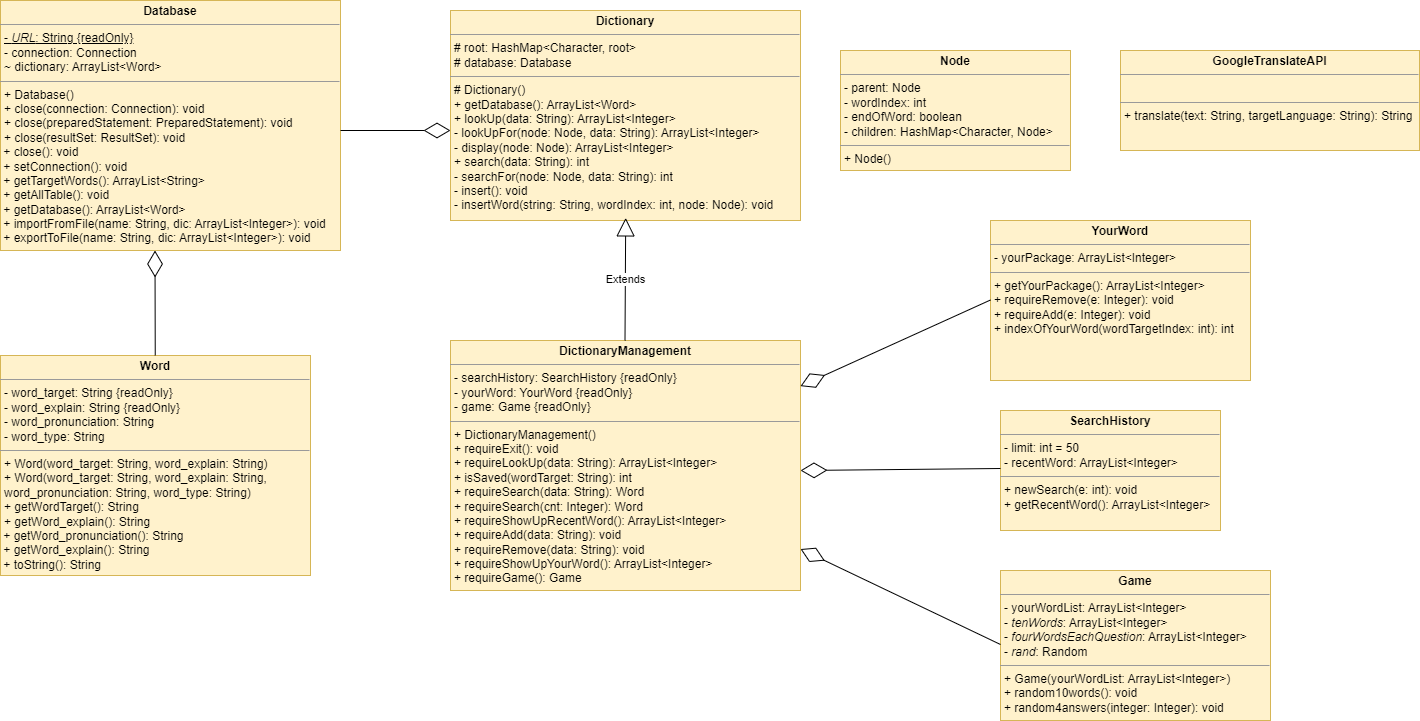

The diagram above was exported from draw.io. Its source (the exported page's mxGraphModel, read from the mxfile embedded in the PNG):
<mxGraphModel dx="785" dy="454" grid="1" gridSize="10" guides="1" tooltips="1" connect="1" arrows="1" fold="1" page="1" pageScale="1" pageWidth="827" pageHeight="1169" math="0" shadow="0">
  <root>
    <mxCell id="WIyWlLk6GJQsqaUBKTNV-0" />
    <mxCell id="WIyWlLk6GJQsqaUBKTNV-1" parent="WIyWlLk6GJQsqaUBKTNV-0" />
    <mxCell id="LpVp-RJwpndFsouHzVmd-6" value="&lt;p style=&quot;margin:0px;margin-top:4px;text-align:center;&quot;&gt;&lt;b&gt;Word&lt;/b&gt;&lt;/p&gt;&lt;hr size=&quot;1&quot;&gt;&lt;p style=&quot;margin:0px;margin-left:4px;&quot;&gt;- word_target: String {readOnly}&lt;/p&gt;&lt;p style=&quot;margin:0px;margin-left:4px;&quot;&gt;- word_explain: String {readOnly}&lt;/p&gt;&lt;p style=&quot;margin:0px;margin-left:4px;&quot;&gt;- word_pronunciation: String&amp;nbsp;&lt;/p&gt;&lt;p style=&quot;margin:0px;margin-left:4px;&quot;&gt;- word_type: String&amp;nbsp;&lt;/p&gt;&lt;hr size=&quot;1&quot;&gt;&lt;p style=&quot;margin:0px;margin-left:4px;&quot;&gt;+ Word(word_target: String, word_explain: String)&lt;/p&gt;&lt;p style=&quot;margin:0px;margin-left:4px;&quot;&gt;+ Word(word_target: String, word_explain: String, word_pronunciation: String, word_type: String)&lt;br&gt;&lt;/p&gt;&lt;p style=&quot;margin:0px;margin-left:4px;&quot;&gt;+ getWordTarget(): String&lt;/p&gt;&lt;p style=&quot;margin:0px;margin-left:4px;&quot;&gt;+&amp;nbsp;getWord_explain(): String&lt;/p&gt;&amp;nbsp;+ getWord_pronunciation(): String&lt;br&gt;&amp;nbsp;+ getWord_explain(): String&lt;br&gt;&amp;nbsp;+ toString(): String&lt;br&gt;&lt;p style=&quot;margin:0px;margin-left:4px;&quot;&gt;&amp;nbsp;&lt;/p&gt;&lt;p style=&quot;margin:0px;margin-left:4px;&quot;&gt;&lt;br&gt;&lt;/p&gt;" style="verticalAlign=top;align=left;overflow=fill;fontSize=12;fontFamily=Helvetica;html=1;whiteSpace=wrap;fillColor=#fff2cc;strokeColor=#d6b656;" parent="WIyWlLk6GJQsqaUBKTNV-1" vertex="1">
      <mxGeometry x="40" y="475" width="310" height="220" as="geometry" />
    </mxCell>
    <mxCell id="LpVp-RJwpndFsouHzVmd-7" value="&lt;p style=&quot;margin:0px;margin-top:4px;text-align:center;&quot;&gt;&lt;b&gt;Dictionary&lt;/b&gt;&lt;/p&gt;&lt;hr size=&quot;1&quot;&gt;&lt;p style=&quot;margin:0px;margin-left:4px;&quot;&gt;# root: HashMap&amp;lt;Character, root&amp;gt;&lt;/p&gt;&lt;p style=&quot;margin:0px;margin-left:4px;&quot;&gt;# database: Database&lt;/p&gt;&lt;hr size=&quot;1&quot;&gt;&lt;p style=&quot;margin:0px;margin-left:4px;&quot;&gt;# Dictionary()&lt;/p&gt;&lt;p style=&quot;margin:0px;margin-left:4px;&quot;&gt;+ getDatabase(): ArrayList&amp;lt;Word&amp;gt;&lt;/p&gt;&lt;p style=&quot;margin:0px;margin-left:4px;&quot;&gt;+ lookUp(data: String): ArrayList&amp;lt;Integer&amp;gt;&lt;/p&gt;&lt;p style=&quot;margin:0px;margin-left:4px;&quot;&gt;- lookUpFor(node: Node, data: String): ArrayList&amp;lt;Integer&amp;gt;&lt;/p&gt;&lt;p style=&quot;margin:0px;margin-left:4px;&quot;&gt;- display(node: Node): ArrayList&amp;lt;Integer&amp;gt;&lt;/p&gt;&lt;p style=&quot;margin:0px;margin-left:4px;&quot;&gt;+ search(data: String): int&lt;/p&gt;&lt;p style=&quot;margin:0px;margin-left:4px;&quot;&gt;- searchFor(node: Node, data: String): int&lt;/p&gt;&lt;p style=&quot;margin:0px;margin-left:4px;&quot;&gt;- insert(): void&lt;/p&gt;&lt;p style=&quot;margin:0px;margin-left:4px;&quot;&gt;- insertWord(string: String, wordIndex: int, node: Node): void&lt;/p&gt;&lt;p style=&quot;margin:0px;margin-left:4px;&quot;&gt;&lt;br&gt;&lt;/p&gt;" style="verticalAlign=top;align=left;overflow=fill;fontSize=12;fontFamily=Helvetica;html=1;whiteSpace=wrap;fillColor=#fff2cc;strokeColor=#d6b656;" parent="WIyWlLk6GJQsqaUBKTNV-1" vertex="1">
      <mxGeometry x="490" y="130" width="350" height="210" as="geometry" />
    </mxCell>
    <mxCell id="LpVp-RJwpndFsouHzVmd-8" value="&lt;p style=&quot;margin:0px;margin-top:4px;text-align:center;&quot;&gt;&lt;b&gt;Database&lt;/b&gt;&lt;/p&gt;&lt;hr size=&quot;1&quot;&gt;&lt;p style=&quot;margin:0px;margin-left:4px;&quot;&gt;&lt;u&gt;- &lt;i&gt;URL&lt;/i&gt;: String {readOnly}&lt;/u&gt;&lt;/p&gt;&lt;p style=&quot;margin:0px;margin-left:4px;&quot;&gt;- connection: Connection&lt;/p&gt;&lt;p style=&quot;margin:0px;margin-left:4px;&quot;&gt;&lt;span style=&quot;background-color: initial;&quot;&gt;~ dictionary: ArrayList&amp;lt;Word&amp;gt;&lt;/span&gt;&lt;/p&gt;&lt;hr size=&quot;1&quot;&gt;&lt;p style=&quot;margin:0px;margin-left:4px;&quot;&gt;+ Database()&lt;/p&gt;&lt;p style=&quot;margin:0px;margin-left:4px;&quot;&gt;+ close(connection: Connection): void&lt;br&gt;&lt;/p&gt;&lt;p style=&quot;margin:0px;margin-left:4px;&quot;&gt;+ close(preparedStatement: PreparedStatement): void&lt;/p&gt;&lt;p style=&quot;margin:0px;margin-left:4px;&quot;&gt;+&amp;nbsp;close(resultSet:&amp;nbsp;ResultSet): void&lt;/p&gt;&amp;nbsp;+ close(): void&lt;br&gt;&amp;nbsp;+ setConnection(): void&lt;br&gt;&amp;nbsp;+&amp;nbsp;getTargetWords():&amp;nbsp;ArrayList&amp;lt;String&amp;gt;&lt;br&gt;&amp;nbsp;+&amp;nbsp;getAllTable(): void&lt;br&gt;&amp;nbsp;+ getDatabase(): ArrayList&amp;lt;Word&amp;gt;&lt;br&gt;&amp;nbsp;+ importFromFile(name: String, dic: ArrayList&amp;lt;Integer&amp;gt;): void&lt;br&gt;&amp;nbsp;+ exportToFile(name: String, dic: ArrayList&amp;lt;Integer&amp;gt;): void&lt;br&gt;&lt;p style=&quot;margin:0px;margin-left:4px;&quot;&gt;&amp;nbsp;&lt;/p&gt;&lt;p style=&quot;margin:0px;margin-left:4px;&quot;&gt;&lt;br&gt;&lt;/p&gt;" style="verticalAlign=top;align=left;overflow=fill;fontSize=12;fontFamily=Helvetica;html=1;whiteSpace=wrap;fillColor=#fff2cc;strokeColor=#d6b656;" parent="WIyWlLk6GJQsqaUBKTNV-1" vertex="1">
      <mxGeometry x="40" y="120" width="340" height="250" as="geometry" />
    </mxCell>
    <mxCell id="LpVp-RJwpndFsouHzVmd-27" value="&lt;p style=&quot;margin:0px;margin-top:4px;text-align:center;&quot;&gt;&lt;b&gt;Node&lt;/b&gt;&lt;/p&gt;&lt;hr size=&quot;1&quot;&gt;&lt;p style=&quot;margin:0px;margin-left:4px;&quot;&gt;- parent: Node&lt;/p&gt;&lt;p style=&quot;margin:0px;margin-left:4px;&quot;&gt;- wordIndex: int&lt;/p&gt;&lt;p style=&quot;margin:0px;margin-left:4px;&quot;&gt;- endOfWord: boolean&lt;/p&gt;&lt;p style=&quot;margin:0px;margin-left:4px;&quot;&gt;- children: HashMap&amp;lt;Character, Node&amp;gt;&lt;/p&gt;&lt;hr size=&quot;1&quot;&gt;&lt;p style=&quot;margin:0px;margin-left:4px;&quot;&gt;+ Node()&lt;/p&gt;" style="verticalAlign=top;align=left;overflow=fill;fontSize=12;fontFamily=Helvetica;html=1;whiteSpace=wrap;fillColor=#fff2cc;strokeColor=#d6b656;" parent="WIyWlLk6GJQsqaUBKTNV-1" vertex="1">
      <mxGeometry x="880" y="170" width="230" height="120" as="geometry" />
    </mxCell>
    <mxCell id="LpVp-RJwpndFsouHzVmd-30" value="&lt;p style=&quot;margin:0px;margin-top:4px;text-align:center;&quot;&gt;&lt;b&gt;DictionaryManagement&lt;/b&gt;&lt;/p&gt;&lt;hr size=&quot;1&quot;&gt;&lt;p style=&quot;margin:0px;margin-left:4px;&quot;&gt;- searchHistory: SearchHistory {readOnly}&lt;/p&gt;&lt;p style=&quot;margin:0px;margin-left:4px;&quot;&gt;- yourWord: YourWord&amp;nbsp;{readOnly}&lt;/p&gt;&lt;p style=&quot;margin:0px;margin-left:4px;&quot;&gt;- game: Game {readOnly}&lt;/p&gt;&lt;hr size=&quot;1&quot;&gt;&lt;p style=&quot;margin:0px;margin-left:4px;&quot;&gt;+ DictionaryManagement()&lt;/p&gt;&lt;p style=&quot;margin:0px;margin-left:4px;&quot;&gt;+ requireExit(): void&lt;/p&gt;&lt;p style=&quot;margin:0px;margin-left:4px;&quot;&gt;+ requireLookUp(data: String): ArrayList&amp;lt;Integer&amp;gt;&lt;/p&gt;&lt;p style=&quot;margin:0px;margin-left:4px;&quot;&gt;+ isSaved(wordTarget: String): int&lt;/p&gt;&lt;p style=&quot;margin:0px;margin-left:4px;&quot;&gt;+ requireSearch(data: String): Word&lt;/p&gt;&lt;p style=&quot;margin:0px;margin-left:4px;&quot;&gt;+ requireSearch(cnt: Integer): Word&lt;br&gt;&lt;/p&gt;&lt;p style=&quot;margin:0px;margin-left:4px;&quot;&gt;+ requireShowUpRecentWord(): ArrayList&amp;lt;Integer&amp;gt;&lt;/p&gt;&lt;p style=&quot;margin:0px;margin-left:4px;&quot;&gt;+ requireAdd(data: String): void&lt;/p&gt;&lt;p style=&quot;margin:0px;margin-left:4px;&quot;&gt;+ requireRemove(data: String): void&lt;/p&gt;&lt;p style=&quot;margin:0px;margin-left:4px;&quot;&gt;+ requireShowUpYourWord(): ArrayList&amp;lt;Integer&amp;gt;&lt;/p&gt;&lt;p style=&quot;margin:0px;margin-left:4px;&quot;&gt;+ requireGame(): Game&lt;/p&gt;" style="verticalAlign=top;align=left;overflow=fill;fontSize=12;fontFamily=Helvetica;html=1;whiteSpace=wrap;fillColor=#fff2cc;strokeColor=#d6b656;" parent="WIyWlLk6GJQsqaUBKTNV-1" vertex="1">
      <mxGeometry x="490" y="460" width="350" height="250" as="geometry" />
    </mxCell>
    <mxCell id="LpVp-RJwpndFsouHzVmd-31" value="&lt;p style=&quot;margin:0px;margin-top:4px;text-align:center;&quot;&gt;&lt;b&gt;SearchHistory&lt;/b&gt;&lt;/p&gt;&lt;hr size=&quot;1&quot;&gt;&lt;p style=&quot;margin:0px;margin-left:4px;&quot;&gt;- limit: int = 50&lt;/p&gt;&lt;p style=&quot;margin:0px;margin-left:4px;&quot;&gt;- recentWord: ArrayList&amp;lt;Integer&amp;gt;&lt;/p&gt;&lt;hr size=&quot;1&quot;&gt;&lt;p style=&quot;margin:0px;margin-left:4px;&quot;&gt;+ newSearch(e: int): void&lt;/p&gt;&lt;p style=&quot;margin:0px;margin-left:4px;&quot;&gt;+ getRecentWord(): ArrayList&amp;lt;Integer&amp;gt;&lt;/p&gt;&lt;p style=&quot;margin:0px;margin-left:4px;&quot;&gt;&lt;br&gt;&lt;/p&gt;" style="verticalAlign=top;align=left;overflow=fill;fontSize=12;fontFamily=Helvetica;html=1;whiteSpace=wrap;fillColor=#fff2cc;strokeColor=#d6b656;" parent="WIyWlLk6GJQsqaUBKTNV-1" vertex="1">
      <mxGeometry x="1040" y="530" width="220" height="120" as="geometry" />
    </mxCell>
    <mxCell id="LpVp-RJwpndFsouHzVmd-33" value="&lt;p style=&quot;margin:0px;margin-top:4px;text-align:center;&quot;&gt;&lt;b&gt;YourWord&lt;/b&gt;&lt;/p&gt;&lt;hr size=&quot;1&quot;&gt;&lt;p style=&quot;margin:0px;margin-left:4px;&quot;&gt;&lt;span style=&quot;background-color: initial;&quot;&gt;- yourPackage: ArrayList&amp;lt;Integer&amp;gt;&lt;/span&gt;&lt;br&gt;&lt;/p&gt;&lt;hr size=&quot;1&quot;&gt;&lt;p style=&quot;margin:0px;margin-left:4px;&quot;&gt;&lt;span style=&quot;background-color: initial;&quot;&gt;+ getYourPackage(): ArrayList&amp;lt;Integer&amp;gt;&lt;/span&gt;&lt;br&gt;&lt;/p&gt;&lt;p style=&quot;margin:0px;margin-left:4px;&quot;&gt;&lt;span style=&quot;background-color: initial;&quot;&gt;+ requireRemove(e: Integer): void&lt;/span&gt;&lt;/p&gt;&lt;p style=&quot;margin:0px;margin-left:4px;&quot;&gt;&lt;span style=&quot;background-color: initial;&quot;&gt;+ requireAdd(e: Integer): void&lt;/span&gt;&lt;/p&gt;&lt;p style=&quot;margin:0px;margin-left:4px;&quot;&gt;&lt;span style=&quot;background-color: initial;&quot;&gt;+ indexOfYourWord(wordTargetIndex: int): int&lt;/span&gt;&lt;/p&gt;&lt;p style=&quot;margin:0px;margin-left:4px;&quot;&gt;&lt;br&gt;&lt;/p&gt;" style="verticalAlign=top;align=left;overflow=fill;fontSize=12;fontFamily=Helvetica;html=1;whiteSpace=wrap;fillColor=#fff2cc;strokeColor=#d6b656;" parent="WIyWlLk6GJQsqaUBKTNV-1" vertex="1">
      <mxGeometry x="1030" y="340" width="260" height="160" as="geometry" />
    </mxCell>
    <mxCell id="LpVp-RJwpndFsouHzVmd-50" value="&lt;p style=&quot;margin:0px;margin-top:4px;text-align:center;&quot;&gt;&lt;b&gt;Game&lt;/b&gt;&lt;/p&gt;&lt;hr size=&quot;1&quot;&gt;&lt;p style=&quot;margin:0px;margin-left:4px;&quot;&gt;&lt;span style=&quot;background-color: initial;&quot;&gt;- yourWordList: ArrayList&amp;lt;Integer&amp;gt;&lt;/span&gt;&lt;br&gt;&lt;/p&gt;&lt;p style=&quot;margin:0px;margin-left:4px;&quot;&gt;- &lt;i&gt;tenWords&lt;/i&gt;: ArrayList&amp;lt;Integer&amp;gt;&lt;span style=&quot;background-color: initial;&quot;&gt;&lt;br&gt;&lt;/span&gt;&lt;/p&gt;&lt;p style=&quot;margin:0px;margin-left:4px;&quot;&gt;- &lt;i&gt;fourWordsEachQuestion&lt;/i&gt;: ArrayList&amp;lt;Integer&amp;gt;&lt;br&gt;&lt;/p&gt;&lt;p style=&quot;margin:0px;margin-left:4px;&quot;&gt;- &lt;i&gt;rand&lt;/i&gt;: Random&lt;/p&gt;&lt;hr size=&quot;1&quot;&gt;&lt;p style=&quot;margin:0px;margin-left:4px;&quot;&gt;+ Game(yourWordList: ArrayList&amp;lt;Integer&amp;gt;)&lt;/p&gt;&lt;p style=&quot;margin:0px;margin-left:4px;&quot;&gt;+ random10words(): void&lt;/p&gt;&lt;p style=&quot;margin:0px;margin-left:4px;&quot;&gt;+ random4answers(integer: Integer): void&lt;/p&gt;" style="verticalAlign=top;align=left;overflow=fill;fontSize=12;fontFamily=Helvetica;html=1;whiteSpace=wrap;fillColor=#fff2cc;strokeColor=#d6b656;" parent="WIyWlLk6GJQsqaUBKTNV-1" vertex="1">
      <mxGeometry x="1040" y="690" width="270" height="150" as="geometry" />
    </mxCell>
    <mxCell id="8GRAlTxgjW4fUB8TOhQ9-0" value="" style="endArrow=diamondThin;endFill=0;endSize=24;html=1;rounded=0;entryX=0.5;entryY=1;entryDx=0;entryDy=0;" parent="WIyWlLk6GJQsqaUBKTNV-1" source="LpVp-RJwpndFsouHzVmd-6" edge="1">
      <mxGeometry width="160" relative="1" as="geometry">
        <mxPoint x="195" y="470" as="sourcePoint" />
        <mxPoint x="194.5" y="370" as="targetPoint" />
      </mxGeometry>
    </mxCell>
    <mxCell id="8GRAlTxgjW4fUB8TOhQ9-1" value="" style="endArrow=diamondThin;endFill=0;endSize=24;html=1;rounded=0;" parent="WIyWlLk6GJQsqaUBKTNV-1" edge="1">
      <mxGeometry width="160" relative="1" as="geometry">
        <mxPoint x="380" y="250" as="sourcePoint" />
        <mxPoint x="490" y="250" as="targetPoint" />
      </mxGeometry>
    </mxCell>
    <mxCell id="8GRAlTxgjW4fUB8TOhQ9-2" value="Extends" style="endArrow=block;endSize=16;endFill=0;html=1;rounded=0;exitX=0.572;exitY=0.021;exitDx=0;exitDy=0;exitPerimeter=0;entryX=0.574;entryY=1.012;entryDx=0;entryDy=0;entryPerimeter=0;" parent="WIyWlLk6GJQsqaUBKTNV-1" edge="1">
      <mxGeometry width="160" relative="1" as="geometry">
        <mxPoint x="664.4999999999998" y="460" as="sourcePoint" />
        <mxPoint x="665.2" y="337.39" as="targetPoint" />
      </mxGeometry>
    </mxCell>
    <mxCell id="8GRAlTxgjW4fUB8TOhQ9-3" value="" style="endArrow=diamondThin;endFill=0;endSize=24;html=1;rounded=0;" parent="WIyWlLk6GJQsqaUBKTNV-1" target="LpVp-RJwpndFsouHzVmd-30" edge="1">
      <mxGeometry width="160" relative="1" as="geometry">
        <mxPoint x="1030" y="419.5" as="sourcePoint" />
        <mxPoint x="890" y="419.5" as="targetPoint" />
      </mxGeometry>
    </mxCell>
    <mxCell id="8GRAlTxgjW4fUB8TOhQ9-4" value="" style="endArrow=diamondThin;endFill=0;endSize=24;html=1;rounded=0;" parent="WIyWlLk6GJQsqaUBKTNV-1" edge="1">
      <mxGeometry width="160" relative="1" as="geometry">
        <mxPoint x="1040" y="588" as="sourcePoint" />
        <mxPoint x="840" y="590" as="targetPoint" />
      </mxGeometry>
    </mxCell>
    <mxCell id="8GRAlTxgjW4fUB8TOhQ9-5" value="" style="endArrow=diamondThin;endFill=0;endSize=24;html=1;rounded=0;" parent="WIyWlLk6GJQsqaUBKTNV-1" target="LpVp-RJwpndFsouHzVmd-30" edge="1">
      <mxGeometry width="160" relative="1" as="geometry">
        <mxPoint x="1040" y="764" as="sourcePoint" />
        <mxPoint x="840" y="766" as="targetPoint" />
      </mxGeometry>
    </mxCell>
    <mxCell id="2J3Nm1EgGsXQhQYYySPq-4" value="&lt;p style=&quot;margin:0px;margin-top:4px;text-align:center;&quot;&gt;&lt;b&gt;GoogleTranslateAPI&lt;/b&gt;&lt;/p&gt;&lt;hr size=&quot;1&quot;&gt;&lt;p style=&quot;margin:0px;margin-left:4px;&quot;&gt;&lt;br&gt;&lt;/p&gt;&lt;hr size=&quot;1&quot;&gt;&lt;p style=&quot;margin:0px;margin-left:4px;&quot;&gt;+ translate(text: String, targetLanguage: String): String&lt;/p&gt;" style="verticalAlign=top;align=left;overflow=fill;fontSize=12;fontFamily=Helvetica;html=1;whiteSpace=wrap;fillColor=#fff2cc;strokeColor=#d6b656;" vertex="1" parent="WIyWlLk6GJQsqaUBKTNV-1">
      <mxGeometry x="1160" y="170" width="299" height="100" as="geometry" />
    </mxCell>
  </root>
</mxGraphModel>